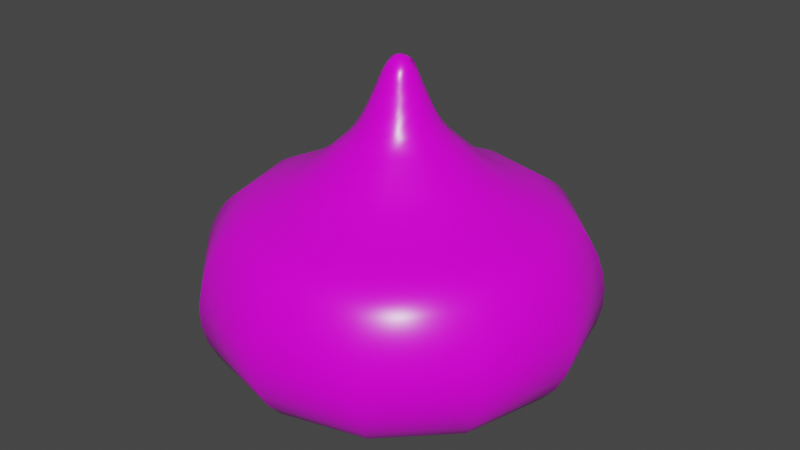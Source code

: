 # Source: SlimeRed.blend  (saved by Blender 2.80.75; exported with 4.5.12 LTS)
import bpy
from mathutils import Matrix  # noqa: F401  (used for matrix-valued properties, if any)

bpy.ops.wm.read_factory_settings(use_empty=True)
scene = bpy.context.scene
scene.name = 'Scene'

# ---- collections
col_collection = bpy.data.collections.new('Collection'); scene.collection.children.link(col_collection)

# ---- images (referenced by path relative to the original .blend; pixels are not part of the script)
import os
ASSET_DIR = os.environ.get("B2B_ASSET_DIR", "")  # directory of the original .blend (textures are referenced by path, not embedded)
HERE = os.path.dirname(os.path.abspath(__file__))  # packed textures are extracted next to this script under _unpacked/

def load_image(name, relpath, width, height, colorspace="sRGB"):
    """Load a texture the original file referenced (path relative to the .blend, or extracted next to this script)."""
    p = next((c for c in (os.path.join(HERE, relpath), os.path.join(ASSET_DIR, relpath)) if relpath and os.path.exists(c)), "")
    if p:
        img = bpy.data.images.load(p, check_existing=True)
        img.name = name
    else:  # same state as the original file: an image datablock whose file is absent (Cycles renders it pink)
        img = bpy.data.images.new(name, width, height)
        img.source = "FILE"
        img.filepath = "//" + (relpath or name)
    img.colorspace_settings.name = colorspace
    return img
img_redslimetexture_png = load_image('RedSlimeTexture.png', 'Textures/RedSlimeTexture.png', 1024, 1024, 'sRGB')

# ---- materials (node trees are filled in below, after node groups)
mat_blue = bpy.data.materials.new('Blue')
mat_blue.use_transparent_shadow = False

# ---- material node trees
mat_blue.use_nodes = True; mat_blue.node_tree.nodes.clear()
_N = mat_blue.node_tree.nodes; _L = mat_blue.node_tree.links
n0 = _N.new('ShaderNodeOutputMaterial'); n0.name = 'Material Output'; n0.location = (300, 300)
n1 = _N.new('ShaderNodeBsdfPrincipled'); n1.name = 'Principled BSDF'; n1.location = (10, 300)
n1.distribution = 'GGX'
n1.subsurface_method = 'BURLEY'
n1.inputs[2].default_value = 0.3
n1.inputs[3].default_value = 1.45
n1.inputs[27].default_value = (0.0, 0.0, 0.0, 1.0)
n1.inputs[28].default_value = 1.0
n2 = _N.new('ShaderNodeTexImage'); n2.name = 'Image Texture'; n2.location = (-280, 280)
n2.image = img_redslimetexture_png
_L.new(n1.outputs[0], n0.inputs[0])
_L.new(n2.outputs[0], n1.inputs[0])
n0.is_active_output = True

# ---- world
world_world = bpy.data.worlds.new('World'); scene.world = world_world
world_world.use_nodes = True; world_world.node_tree.nodes.clear()
_N = world_world.node_tree.nodes; _L = world_world.node_tree.links
n0 = _N.new('ShaderNodeOutputWorld'); n0.name = 'World Output'; n0.location = (300, 300)
n1 = _N.new('ShaderNodeBackground'); n1.name = 'Background'; n1.location = (10, 300)
n1.inputs[0].default_value = (0.05088, 0.05088, 0.05088, 1.0)
_L.new(n1.outputs[0], n0.inputs[0])
n0.is_active_output = True
world_world.color = (0.05088, 0.05088, 0.05088)
world_world.use_sun_shadow = False
world_world.sun_shadow_jitter_overblur = 0.0

# ---- meshes
me_beziercurve = bpy.data.meshes.new('BezierCurve')
me_beziercurve.from_pydata([(-7.993e-19, -0.01218, 0.4269), (-3.589e-18, -0.02141, 0.4093), (-5.746e-18, -0.026, 0.3982), (-8.157e-18, -0.03117, 0.386), (-1.045e-17, -0.03635, 0.3743), (-1.289e-17, -0.04289, 0.3606), (-1.435e-17, -0.04964, 0.3489), (-1.48e-17, -0.05825, 0.3371), (-1.42e-17, -0.06632, 0.329), (-1.38e-17, -0.07872, 0.3179), (-1.426e-17, -0.09522, 0.303), (-1.418e-17, -0.1108, 0.2911), (-1.363e-17, -0.1256, 0.2816), (-1.269e-17, -0.1396, 0.274), (-1.144e-17, -0.1528, 0.2677), (-9.938e-18, -0.1652, 0.2622), (-8.268e-18, -0.1769, 0.257), (-6.502e-18, -0.1879, 0.2516), (-4.714e-18, -0.1982, 0.2454), (-2.979e-18, -0.2079, 0.238), (-1.371e-18, -0.2169, 0.2288), (3.737e-20, -0.2253, 0.2173), (1.584e-18, -0.2358, 0.1976), (2.592e-18, -0.2433, 0.1758), (3.139e-18, -0.2472, 0.1527), (3.301e-18, -0.2467, 0.129), (3.156e-18, -0.2412, 0.1054), (2.781e-18, -0.2299, 0.08261), (2.252e-18, -0.212, 0.06136), (1.646e-18, -0.187, 0.04237), (1.042e-18, -0.154, 0.02634), (5.142e-19, -0.1123, 0.01401), (1.414e-19, -0.06119, 0.006082), (-0.001274, -0.002206, 0.431), (-0.008422, -0.01459, 0.4208), (-0.0107, -0.01854, 0.4093), (-0.013, -0.02252, 0.3982), (-0.01559, -0.027, 0.386), (-0.01818, -0.03148, 0.3743), (-0.02049, -0.03548, 0.3644), (-0.0232, -0.04018, 0.3543), (-0.02633, -0.0456, 0.3443), (-0.03046, -0.05276, 0.3342), (-0.03457, -0.05987, 0.3266), (-0.03936, -0.06817, 0.3179), (-0.04761, -0.08246, 0.303), (-0.05542, -0.096, 0.2911), (-0.06282, -0.1088, 0.2816), (-0.06981, -0.1209, 0.274), (-0.0764, -0.1323, 0.2677), (-0.08262, -0.1431, 0.2622), (-0.08847, -0.1532, 0.257), (-0.09396, -0.1627, 0.2516), (-0.09911, -0.1717, 0.2454), (-0.1039, -0.18, 0.238), (-0.1084, -0.1878, 0.2288), (-0.1127, -0.1951, 0.2173), (-0.1179, -0.2042, 0.1976), (-0.1216, -0.2107, 0.1758), (-0.1236, -0.2141, 0.1527), (-0.1234, -0.2137, 0.129), (-0.1206, -0.2089, 0.1054), (-0.1149, -0.1991, 0.08261), (-0.106, -0.1836, 0.06136), (-0.09349, -0.1619, 0.04237), (-0.07698, -0.1333, 0.02634), (-0.05614, -0.09723, 0.01401), (-0.0306, -0.05299, 0.006082), (-0.01854, -0.0107, 0.4093), (-0.02252, -0.013, 0.3982), (-0.027, -0.01559, 0.386), (-0.03148, -0.01818, 0.3743), (-0.03548, -0.02049, 0.3644), (-0.04018, -0.0232, 0.3543), (-0.0456, -0.02633, 0.3443), (-0.05276, -0.03046, 0.3342), (-0.05987, -0.03457, 0.3266), (-0.06817, -0.03936, 0.3179), (-0.08246, -0.04761, 0.303), (-0.096, -0.05542, 0.2911), (-0.1088, -0.06282, 0.2816), (-0.1209, -0.06981, 0.274), (-0.1323, -0.0764, 0.2677), (-0.1431, -0.08262, 0.2622), (-0.1532, -0.08847, 0.257), (-0.1627, -0.09396, 0.2516), (-0.1717, -0.09911, 0.2454), (-0.18, -0.1039, 0.238), (-0.1878, -0.1084, 0.2288), (-0.1951, -0.1127, 0.2173), (-0.2042, -0.1179, 0.1976), (-0.2107, -0.1216, 0.1758), (-0.2141, -0.1236, 0.1527), (-0.2137, -0.1234, 0.129), (-0.2089, -0.1206, 0.1054), (-0.1991, -0.1149, 0.08261), (-0.1836, -0.106, 0.06136), (-0.1619, -0.09349, 0.04237), (-0.1333, -0.07698, 0.02634), (-0.09723, -0.05614, 0.01401), (-0.05299, -0.0306, 0.006082), (-0.01218, 0.0, 0.4269), (-0.01796, 0.0, 0.4179), (-0.026, 0.0, 0.3982), (-0.0338, 9.313e-10, 0.38), (-0.04097, 1.863e-09, 0.3644), (-0.0464, 0.0, 0.3543), (-0.05825, 0.0, 0.3371), (-0.06632, 1.863e-09, 0.329), (-0.07528, 0.0, 0.3211), (-0.09522, 7.451e-09, 0.303), (-0.1108, 3.725e-09, 0.2911), (-0.1256, 7.451e-09, 0.2816), (-0.1396, 7.451e-09, 0.274), (-0.1528, 7.451e-09, 0.2677), (-0.1652, 7.451e-09, 0.2622), (-0.1769, 0.0, 0.257), (-0.1879, 7.451e-09, 0.2516), (-0.1982, 7.451e-09, 0.2454), (-0.2079, 0.0, 0.238), (-0.2169, -7.451e-09, 0.2288), (-0.2253, 0.0, 0.2173), (-0.2358, 7.451e-09, 0.1976), (-0.2433, 7.451e-09, 0.1758), (-0.2472, 7.451e-09, 0.1527), (-0.2467, 0.0, 0.129), (-0.2412, 0.0, 0.1054), (-0.2299, 0.0, 0.08261), (-0.212, 0.0, 0.06136), (-0.187, 7.451e-09, 0.04237), (-0.154, 7.451e-09, 0.02634), (-0.1123, 0.0, 0.01401), (-0.06119, 1.863e-09, 0.006082), (-0.01689, 0.009752, 0.414), (-0.02252, 0.013, 0.3982), (-0.027, 0.01559, 0.386), (-0.03357, 0.01938, 0.369), (-0.04018, 0.0232, 0.3543), (-0.0456, 0.02633, 0.3443), (-0.05743, 0.03316, 0.329), (-0.06817, 0.03936, 0.3179), (-0.08246, 0.04761, 0.303), (-0.096, 0.05542, 0.2911), (-0.1088, 0.06282, 0.2816), (-0.1209, 0.06981, 0.274), (-0.1323, 0.0764, 0.2677), (-0.1431, 0.08262, 0.2622), (-0.1532, 0.08847, 0.257), (-0.1627, 0.09396, 0.2516), (-0.1717, 0.09911, 0.2454), (-0.18, 0.1039, 0.238), (-0.1878, 0.1084, 0.2288), (-0.1951, 0.1127, 0.2173), (-0.2042, 0.1179, 0.1976), (-0.2107, 0.1216, 0.1758), (-0.2141, 0.1236, 0.1527), (-0.2137, 0.1234, 0.129), (-0.2089, 0.1206, 0.1054), (-0.1991, 0.1149, 0.08261), (-0.1836, 0.106, 0.06136), (-0.1619, 0.09349, 0.04237), (-0.1333, 0.07698, 0.02634), (-0.09723, 0.05614, 0.01401), (-0.05299, 0.0306, 0.006082), (-0.004488, 0.007773, 0.4289), (-0.0107, 0.01854, 0.4093), (-0.013, 0.02252, 0.3982), (-0.01559, 0.027, 0.386), (-0.01818, 0.03148, 0.3743), (-0.02049, 0.03548, 0.3644), (-0.0232, 0.04018, 0.3543), (-0.02633, 0.0456, 0.3443), (-0.03316, 0.05743, 0.329), (-0.03764, 0.0652, 0.3211), (-0.04761, 0.08246, 0.303), (-0.05542, 0.096, 0.2911), (-0.06282, 0.1088, 0.2816), (-0.06981, 0.1209, 0.274), (-0.0764, 0.1323, 0.2677), (-0.08262, 0.1431, 0.2622), (-0.08847, 0.1532, 0.257), (-0.09396, 0.1627, 0.2516), (-0.09911, 0.1717, 0.2454), (-0.1039, 0.18, 0.238), (-0.1084, 0.1878, 0.2288), (-0.1127, 0.1951, 0.2173), (-0.1179, 0.2042, 0.1976), (-0.1216, 0.2107, 0.1758), (-0.1236, 0.2141, 0.1527), (-0.1234, 0.2137, 0.129), (-0.1206, 0.2089, 0.1054), (-0.1149, 0.1991, 0.08261), (-0.106, 0.1836, 0.06136), (-0.09349, 0.1619, 0.04237), (-0.07698, 0.1333, 0.02634), (-0.05614, 0.09723, 0.01401), (-0.0306, 0.05299, 0.006082), (0.0, 0.01796, 0.4179), (0.0, 0.026, 0.3982), (0.0, 0.03117, 0.386), (3.725e-09, 0.03635, 0.3743), (0.0, 0.04289, 0.3606), (3.725e-09, 0.04964, 0.3489), (0.0, 0.05825, 0.3371), (0.0, 0.06632, 0.329), (0.0, 0.07528, 0.3211), (3.725e-09, 0.09522, 0.303), (1.118e-08, 0.1108, 0.2911), (1.49e-08, 0.1256, 0.2816), (1.49e-08, 0.1396, 0.274), (7.451e-09, 0.1528, 0.2677), (1.49e-08, 0.1652, 0.2622), (0.0, 0.1769, 0.257), (2.235e-08, 0.1879, 0.2516), (1.49e-08, 0.1982, 0.2454), (0.0, 0.2079, 0.238), (-7.451e-09, 0.2169, 0.2288), (0.0, 0.2253, 0.2173), (1.49e-08, 0.2358, 0.1976), (1.49e-08, 0.2433, 0.1758), (1.49e-08, 0.2472, 0.1527), (0.0, 0.2467, 0.129), (0.0, 0.2412, 0.1054), (0.0, 0.2299, 0.08261), (0.0, 0.212, 0.06136), (2.235e-08, 0.187, 0.04237), (7.451e-09, 0.154, 0.02634), (0.0, 0.1123, 0.01401), (5.588e-09, 0.06119, 0.006082), (0.008, 0.01386, 0.4226), (0.0118, 0.02044, 0.404), (0.01559, 0.027, 0.386), (0.01818, 0.03148, 0.3743), (0.02145, 0.03714, 0.3606), (0.02482, 0.04299, 0.3489), (0.02912, 0.05044, 0.3371), (0.03457, 0.05987, 0.3266), (0.03936, 0.06817, 0.3179), (0.04761, 0.08246, 0.303), (0.05542, 0.09599, 0.2911), (0.06282, 0.1088, 0.2816), (0.06981, 0.1209, 0.274), (0.0764, 0.1323, 0.2677), (0.08262, 0.1431, 0.2622), (0.08847, 0.1532, 0.257), (0.09396, 0.1627, 0.2516), (0.09911, 0.1717, 0.2454), (0.1039, 0.18, 0.238), (0.1084, 0.1878, 0.2288), (0.1127, 0.1951, 0.2173), (0.1179, 0.2042, 0.1976), (0.1216, 0.2107, 0.1758), (0.1236, 0.2141, 0.1527), (0.1234, 0.2137, 0.129), (0.1206, 0.2089, 0.1054), (0.1149, 0.1991, 0.08261), (0.106, 0.1836, 0.06136), (0.09349, 0.1619, 0.04237), (0.07698, 0.1333, 0.02634), (0.05614, 0.09723, 0.01401), (0.0306, 0.05299, 0.006082), (0.0, 0.0, 0.00328), (0.007773, 0.004488, 0.4289), (0.01689, 0.009752, 0.414), (0.02044, 0.0118, 0.404), (0.02473, 0.01428, 0.3921), (0.02927, 0.0169, 0.38), (0.03714, 0.02145, 0.3606), (0.04299, 0.02482, 0.3489), (0.05276, 0.03046, 0.3342), (0.05987, 0.03457, 0.3266), (0.06817, 0.03936, 0.3179), (0.08246, 0.04761, 0.303), (0.096, 0.05542, 0.2911), (0.1088, 0.06282, 0.2816), (0.1209, 0.06981, 0.274), (0.1323, 0.0764, 0.2677), (0.1431, 0.08262, 0.2622), (0.1532, 0.08847, 0.257), (0.1627, 0.09396, 0.2516), (0.1717, 0.09911, 0.2454), (0.18, 0.1039, 0.238), (0.1878, 0.1084, 0.2288), (0.1951, 0.1127, 0.2173), (0.2042, 0.1179, 0.1976), (0.2107, 0.1216, 0.1758), (0.2141, 0.1236, 0.1527), (0.2137, 0.1234, 0.129), (0.2089, 0.1206, 0.1054), (0.1991, 0.1149, 0.08261), (0.1836, 0.106, 0.06136), (0.1619, 0.09349, 0.04237), (0.1333, 0.07698, 0.02634), (0.09723, 0.05614, 0.01401), (0.05299, 0.0306, 0.006082), (0.0195, 0.0, 0.414), (0.0236, -3.725e-09, 0.404), (0.03117, 0.0, 0.386), (0.03635, -5.588e-09, 0.3743), (0.04097, -5.588e-09, 0.3644), (0.0464, 0.0, 0.3543), (0.05265, -3.725e-09, 0.3443), (0.0636, -1.304e-08, 0.3315), (0.07211, 0.0, 0.324), (0.09522, 0.0, 0.303), (0.1108, -1.863e-08, 0.2911), (0.1256, -1.49e-08, 0.2816), (0.1396, -2.608e-08, 0.274), (0.1528, 0.0, 0.2677), (0.1652, -2.235e-08, 0.2622), (0.1769, 0.0, 0.257), (0.1879, -3.725e-08, 0.2516), (0.1982, -2.98e-08, 0.2454), (0.2079, 0.0, 0.238), (0.2169, 0.0, 0.2288), (0.2253, 0.0, 0.2173), (0.2358, -3.725e-08, 0.1976), (0.2433, -3.725e-08, 0.1758), (0.2472, -3.725e-08, 0.1527), (0.2467, 0.0, 0.129), (0.2412, 0.0, 0.1054), (0.2299, 0.0, 0.08261), (0.212, 0.0, 0.06136), (0.187, -3.725e-08, 0.04237), (0.154, -7.451e-09, 0.02634), (0.1123, 0.0, 0.01401), (0.06119, -7.451e-09, 0.006082), (0.0118, -0.006812, 0.4256), (0.01689, -0.009752, 0.414), (0.02044, -0.0118, 0.404), (0.027, -0.01559, 0.386), (0.03357, -0.01938, 0.369), (0.04299, -0.02482, 0.3489), (0.04807, -0.02775, 0.3405), (0.05508, -0.0318, 0.3315), (0.06245, -0.03605, 0.324), (0.08246, -0.04761, 0.303), (0.09599, -0.05542, 0.2911), (0.1088, -0.06282, 0.2816), (0.1209, -0.06981, 0.274), (0.1323, -0.0764, 0.2677), (0.1431, -0.08262, 0.2622), (0.1532, -0.08847, 0.257), (0.1627, -0.09396, 0.2516), (0.1717, -0.09911, 0.2454), (0.18, -0.1039, 0.238), (0.1878, -0.1084, 0.2288), (0.1951, -0.1127, 0.2173), (0.2042, -0.1179, 0.1976), (0.2107, -0.1216, 0.1758), (0.2141, -0.1236, 0.1527), (0.2137, -0.1234, 0.129), (0.2089, -0.1206, 0.1054), (0.1991, -0.1149, 0.08261), (0.1836, -0.106, 0.06136), (0.1619, -0.09349, 0.04237), (0.1333, -0.07698, 0.02634), (0.09723, -0.05614, 0.01401), (0.05299, -0.0306, 0.006082), (0.009752, -0.01689, 0.414), (0.0118, -0.02044, 0.404), (0.01428, -0.02473, 0.3921), (0.0169, -0.02927, 0.38), (0.01938, -0.03357, 0.369), (0.02482, -0.04299, 0.3489), (0.02912, -0.05044, 0.3371), (0.03316, -0.05743, 0.329), (0.03936, -0.06817, 0.3179), (0.04761, -0.08246, 0.303), (0.05542, -0.096, 0.2911), (0.06282, -0.1088, 0.2816), (0.06981, -0.1209, 0.274), (0.0764, -0.1323, 0.2677), (0.08262, -0.1431, 0.2622), (0.08847, -0.1532, 0.257), (0.09396, -0.1627, 0.2516), (0.09911, -0.1717, 0.2454), (0.1039, -0.18, 0.238), (0.1084, -0.1878, 0.2288), (0.1127, -0.1951, 0.2173), (0.1179, -0.2042, 0.1976), (0.1216, -0.2107, 0.1758), (0.1236, -0.2141, 0.1527), (0.1234, -0.2137, 0.129), (0.1206, -0.2089, 0.1054), (0.1149, -0.1991, 0.08261), (0.106, -0.1836, 0.06136), (0.09349, -0.1619, 0.04237), (0.07698, -0.1333, 0.02634), (0.05614, -0.09723, 0.01401), (0.0306, -0.05299, 0.006082)], [], [(23, 58, 59, 24), (5, 40, 6), (24, 59, 60, 25), (6, 40, 41), (25, 60, 61, 26), (6, 41, 7), (26, 61, 62, 27), (7, 41, 42), (27, 62, 63, 28), (28, 63, 64, 29), (7, 42, 8), (29, 64, 65, 30), (8, 42, 43), (30, 65, 66, 31), (31, 66, 67, 32), (32, 67, 261), (8, 43, 44), (8, 44, 9), (9, 44, 45, 10), (10, 45, 46, 11), (11, 46, 47, 12), (12, 47, 48, 13), (34, 35, 1), (13, 48, 49, 14), (14, 49, 50, 15), (1, 35, 36, 2), (15, 50, 51, 16), (16, 51, 52, 17), (2, 36, 37, 3), (17, 52, 53, 18), (18, 53, 54, 19), (3, 37, 38, 4), (19, 54, 55, 20), (20, 55, 56, 21), (4, 38, 39, 5), (21, 56, 57, 22), (22, 57, 58, 23), (5, 39, 40), (50, 83, 84, 51), (51, 84, 85, 52), (36, 69, 70, 37), (52, 85, 86, 53), (53, 86, 87, 54), (37, 70, 71, 38), (54, 87, 88, 55), (55, 88, 89, 56), (38, 71, 72, 39), (56, 89, 90, 57), (57, 90, 91, 58), (39, 72, 73, 40), (58, 91, 92, 59), (59, 92, 93, 60), (40, 73, 74, 41), (60, 93, 94, 61), (61, 94, 95, 62), (41, 74, 75, 42), (62, 95, 96, 63), (33, 101, 0), (63, 96, 97, 64), (64, 97, 98, 65), (42, 75, 76, 43), (65, 98, 99, 66), (66, 99, 100, 67), (0, 101, 34), (67, 100, 261), (43, 76, 77, 44), (44, 77, 78, 45), (45, 78, 79, 46), (46, 79, 80, 47), (34, 102, 68, 35), (47, 80, 81, 48), (48, 81, 82, 49), (49, 82, 83, 50), (35, 68, 69, 36), (93, 125, 126, 94), (74, 106, 107), (94, 126, 127, 95), (74, 107, 75), (95, 127, 128, 96), (96, 128, 129, 97), (97, 129, 130, 98), (75, 107, 76), (98, 130, 131, 99), (76, 107, 108), (99, 131, 132, 100), (76, 108, 109), (100, 132, 261), (76, 109, 77), (101, 102, 34), (77, 109, 110, 78), (78, 110, 111, 79), (79, 111, 112, 80), (80, 112, 113, 81), (81, 113, 114, 82), (82, 114, 115, 83), (68, 102, 103, 69), (83, 115, 116, 84), (84, 116, 117, 85), (69, 103, 70), (85, 117, 118, 86), (70, 103, 104), (86, 118, 119, 87), (70, 104, 71), (87, 119, 120, 88), (88, 120, 121, 89), (71, 104, 105, 72), (89, 121, 122, 90), (90, 122, 123, 91), (72, 105, 106, 73), (91, 123, 124, 92), (92, 124, 125, 93), (73, 106, 74), (109, 140, 141, 110), (110, 141, 142, 111), (111, 142, 143, 112), (112, 143, 144, 113), (113, 144, 145, 114), (114, 145, 146, 115), (102, 133, 134, 103), (115, 146, 147, 116), (116, 147, 148, 117), (103, 134, 135), (117, 148, 149, 118), (103, 135, 104), (118, 149, 150, 119), (119, 150, 151, 120), (104, 135, 136), (120, 151, 152, 121), (104, 136, 105), (121, 152, 153, 122), (122, 153, 154, 123), (105, 136, 106), (123, 154, 155, 124), (106, 136, 137), (124, 155, 156, 125), (106, 137, 138), (125, 156, 157, 126), (106, 138, 107), (126, 157, 158, 127), (127, 158, 159, 128), (128, 159, 160, 129), (107, 138, 139), (129, 160, 161, 130), (130, 161, 162, 131), (107, 139, 108), (131, 162, 163, 132), (108, 139, 109), (132, 163, 261), (109, 139, 140), (150, 183, 184, 151), (135, 168, 136), (151, 184, 185, 152), (152, 185, 186, 153), (136, 168, 169), (153, 186, 187, 154), (136, 169, 170), (154, 187, 188, 155), (136, 170, 137), (155, 188, 189, 156), (137, 170, 171, 138), (156, 189, 190, 157), (157, 190, 191, 158), (158, 191, 192, 159), (159, 192, 193, 160), (138, 171, 172, 139), (160, 193, 194, 161), (161, 194, 195, 162), (101, 33, 164), (162, 195, 196, 163), (139, 172, 173), (163, 196, 261), (139, 173, 140), (140, 173, 174, 141), (141, 174, 175, 142), (101, 164, 197, 102), (142, 175, 176, 143), (102, 197, 165), (143, 176, 177, 144), (102, 165, 133), (144, 177, 178, 145), (145, 178, 179, 146), (133, 165, 134), (146, 179, 180, 147), (134, 165, 166), (147, 180, 181, 148), (134, 166, 167, 135), (148, 181, 182, 149), (149, 182, 183, 150), (135, 167, 168), (193, 225, 226, 194), (194, 226, 227, 195), (195, 227, 228, 196), (172, 204, 173), (196, 228, 261), (173, 204, 205), (173, 205, 206, 174), (174, 206, 207, 175), (175, 207, 208, 176), (176, 208, 209, 177), (177, 209, 210, 178), (178, 210, 211, 179), (165, 197, 198), (179, 211, 212, 180), (165, 198, 166), (180, 212, 213, 181), (166, 198, 199, 167), (181, 213, 214, 182), (182, 214, 215, 183), (167, 199, 168), (183, 215, 216, 184), (168, 199, 200), (184, 216, 217, 185), (168, 200, 201), (185, 217, 218, 186), (168, 201, 169), (186, 218, 219, 187), (169, 201, 170), (187, 219, 220, 188), (188, 220, 221, 189), (170, 201, 202, 171), (189, 221, 222, 190), (171, 202, 203), (190, 222, 223, 191), (191, 223, 224, 192), (192, 224, 225, 193), (171, 203, 204, 172), (209, 241, 242, 210), (197, 229, 230), (210, 242, 243, 211), (197, 230, 198), (211, 243, 244, 212), (212, 244, 245, 213), (198, 230, 231, 199), (213, 245, 246, 214), (214, 246, 247, 215), (215, 247, 248, 216), (199, 231, 232, 200), (216, 248, 249, 217), (200, 232, 233, 201), (217, 249, 250, 218), (218, 250, 251, 219), (219, 251, 252, 220), (220, 252, 253, 221), (201, 233, 234, 202), (221, 253, 254, 222), (202, 234, 235, 203), (222, 254, 255, 223), (223, 255, 256, 224), (224, 256, 257, 225), (203, 235, 204), (225, 257, 258, 226), (204, 235, 236), (226, 258, 259, 227), (227, 259, 260, 228), (228, 260, 261), (204, 236, 205), (205, 236, 237), (205, 237, 238, 206), (164, 262, 229, 197), (206, 238, 239, 207), (207, 239, 240, 208), (208, 240, 241, 209), (251, 285, 286, 252), (252, 286, 287, 253), (233, 267, 268, 234), (253, 287, 288, 254), (234, 268, 235), (254, 288, 289, 255), (235, 268, 269), (255, 289, 290, 256), (256, 290, 291, 257), (257, 291, 292, 258), (235, 269, 270, 236), (258, 292, 293, 259), (33, 262, 164), (259, 293, 294, 260), (260, 294, 261), (236, 270, 271, 237), (237, 271, 272, 238), (238, 272, 273, 239), (239, 273, 274, 240), (197, 229, 263), (240, 274, 275, 241), (241, 275, 276, 242), (229, 263, 230), (242, 276, 277, 243), (230, 263, 264), (243, 277, 278, 244), (244, 278, 279, 245), (230, 264, 265, 231), (245, 279, 280, 246), (246, 280, 281, 247), (231, 265, 266), (247, 281, 282, 248), (231, 266, 232), (248, 282, 283, 249), (232, 266, 267, 233), (249, 283, 284, 250), (250, 284, 285, 251), (270, 303, 271), (271, 303, 304, 272), (272, 304, 305, 273), (262, 327, 229), (273, 305, 306, 274), (229, 327, 295, 263), (274, 306, 307, 275), (275, 307, 308, 276), (263, 295, 296), (276, 308, 309, 277), (263, 296, 264), (277, 309, 310, 278), (278, 310, 311, 279), (264, 296, 297, 265), (279, 311, 312, 280), (280, 312, 313, 281), (265, 297, 298, 266), (281, 313, 314, 282), (282, 314, 315, 283), (266, 298, 299, 267), (283, 315, 316, 284), (284, 316, 317, 285), (267, 299, 300), (285, 317, 318, 286), (286, 318, 319, 287), (267, 300, 301, 268), (287, 319, 320, 288), (288, 320, 321, 289), (268, 301, 269), (289, 321, 322, 290), (290, 322, 323, 291), (269, 301, 302), (291, 323, 324, 292), (269, 302, 270), (292, 324, 325, 293), (270, 302, 303), (33, 327, 262), (293, 325, 326, 294), (294, 326, 261), (311, 343, 344, 312), (312, 344, 345, 313), (297, 330, 298), (313, 345, 346, 314), (298, 330, 331), (314, 346, 347, 315), (298, 331, 299), (315, 347, 348, 316), (316, 348, 349, 317), (299, 331, 300), (317, 349, 350, 318), (300, 331, 332), (318, 350, 351, 319), (300, 332, 301), (319, 351, 352, 320), (301, 332, 333), (320, 352, 353, 321), (321, 353, 354, 322), (301, 333, 334), (322, 354, 355, 323), (301, 334, 302), (323, 355, 356, 324), (324, 356, 357, 325), (302, 334, 335, 303), (325, 357, 358, 326), (326, 358, 261), (303, 335, 336, 304), (304, 336, 337, 305), (305, 337, 338, 306), (327, 328, 295), (306, 338, 339, 307), (307, 339, 340, 308), (295, 328, 329, 296), (308, 340, 341, 309), (309, 341, 342, 310), (310, 342, 343, 311), (296, 329, 330, 297), (353, 385, 386, 354), (333, 365, 334), (354, 386, 387, 355), (334, 365, 366), (355, 387, 388, 356), (356, 388, 389, 357), (334, 366, 335), (357, 389, 390, 358), (33, 0, 327), (358, 390, 261), (335, 366, 367), (335, 367, 368, 336), (327, 0, 328), (336, 368, 369, 337), (328, 0, 359), (337, 369, 370, 338), (338, 370, 371, 339), (339, 371, 372, 340), (328, 359, 360, 329), (340, 372, 373, 341), (341, 373, 374, 342), (329, 360, 361), (342, 374, 375, 343), (329, 361, 330), (343, 375, 376, 344), (344, 376, 377, 345), (330, 361, 362), (345, 377, 378, 346), (330, 362, 363, 331), (346, 378, 379, 347), (347, 379, 380, 348), (348, 380, 381, 349), (349, 381, 382, 350), (331, 363, 364, 332), (350, 382, 383, 351), (351, 383, 384, 352), (332, 364, 365, 333), (352, 384, 385, 353), (0, 34, 359), (369, 11, 12, 370), (370, 12, 13, 371), (359, 34, 1), (371, 13, 14, 372), (359, 1, 360), (372, 14, 15, 373), (360, 1, 2), (373, 15, 16, 374), (360, 2, 361), (374, 16, 17, 375), (361, 2, 3), (375, 17, 18, 376), (376, 18, 19, 377), (361, 3, 4, 362), (377, 19, 20, 378), (362, 4, 363), (378, 20, 21, 379), (363, 4, 5), (379, 21, 22, 380), (380, 22, 23, 381), (381, 23, 24, 382), (363, 5, 6, 364), (382, 24, 25, 383), (383, 25, 26, 384), (364, 6, 7, 365), (384, 26, 27, 385), (385, 27, 28, 386), (386, 28, 29, 387), (365, 7, 8, 366), (387, 29, 30, 388), (388, 30, 31, 389), (389, 31, 32, 390), (390, 32, 261), (366, 8, 367), (367, 8, 9), (367, 9, 10, 368), (368, 10, 11, 369)])
me_beziercurve.polygons.foreach_set('use_smooth', [True] * 451)
_uv = me_beziercurve.uv_layers.new(name='UVMap')
_uv.uv.foreach_set('vector', [0.0, 0.8199, 0.03197, 0.9434, 0.0529, 0.9465, 0.02043, 0.821, 0.7151, 0.6459, 0.7132, 0.6208, 0.7025, 0.6475, 0.02043, 0.821, 0.0529, 0.9465, 0.076, 0.9461, 0.04358, 0.8209, 0.7025, 0.6475, 0.7132, 0.6208, 0.7026, 0.6187, 0.04358, 0.8209, 0.076, 0.9461, 0.1008, 0.9417, 0.06913, 0.8192, 0.7025, 0.6475, 0.7026, 0.6187, 0.6881, 0.649, 0.06913, 0.8192, 0.1008, 0.9417, 0.1269, 0.9326, 0.09672, 0.8159, 0.6881, 0.649, 0.7026, 0.6187, 0.6902, 0.6153, 0.09672, 0.8159, 0.1269, 0.9326, 0.1539, 0.9183, 0.126, 0.8107, 0.126, 0.8107, 0.1539, 0.9183, 0.1813, 0.8983, 0.1567, 0.8034, 0.6881, 0.649, 0.6902, 0.6153, 0.6761, 0.65, 0.1567, 0.8034, 0.1813, 0.8983, 0.2086, 0.8718, 0.1884, 0.7937, 0.6761, 0.65, 0.6902, 0.6153, 0.6792, 0.6117, 0.01317, 0.3295, 0.06353, 0.4006, 0.08184, 0.3639, 0.04511, 0.3121, 0.04511, 0.3121, 0.08184, 0.3639, 0.1076, 0.3185, 0.08754, 0.2902, 0.08754, 0.2902, 0.1076, 0.3185, 0.1414, 0.2635, 0.6761, 0.65, 0.6792, 0.6117, 0.6664, 0.6074, 0.6761, 0.65, 0.6664, 0.6074, 0.6584, 0.6514, 0.6584, 0.6514, 0.6664, 0.6074, 0.6445, 0.6, 0.6348, 0.6533, 0.6348, 0.6533, 0.6445, 0.6, 0.6249, 0.5927, 0.6136, 0.6547, 0.6136, 0.6547, 0.6249, 0.5927, 0.6073, 0.5855, 0.5945, 0.6558, 0.5945, 0.6558, 0.6073, 0.5855, 0.5913, 0.5786, 0.5771, 0.6566, 0.7734, 0.6283, 0.7634, 0.6274, 0.7613, 0.6393, 0.5771, 0.6566, 0.5913, 0.5786, 0.5768, 0.5719, 0.5611, 0.6573, 0.5611, 0.6573, 0.5768, 0.5719, 0.5633, 0.5655, 0.5464, 0.6579, 0.7613, 0.6393, 0.7634, 0.6274, 0.7537, 0.6263, 0.751, 0.6408, 0.5464, 0.6579, 0.5633, 0.5655, 0.5506, 0.5595, 0.5325, 0.6584, 0.5325, 0.6584, 0.5506, 0.5595, 0.5383, 0.5539, 0.5191, 0.659, 0.751, 0.6408, 0.7537, 0.6263, 0.7429, 0.6251, 0.7397, 0.6425, 0.5191, 0.659, 0.5383, 0.5539, 0.5263, 0.5488, 0.506, 0.6597, 0.506, 0.6597, 0.5263, 0.5488, 0.5142, 0.5443, 0.4929, 0.6606, 0.7397, 0.6425, 0.7429, 0.6251, 0.7323, 0.6238, 0.7285, 0.6441, 0.4929, 0.6606, 0.5142, 0.5443, 0.5016, 0.5404, 0.4794, 0.6617, 0.4794, 0.6617, 0.5016, 0.5404, 0.4884, 0.5372, 0.4653, 0.6632, 0.7285, 0.6441, 0.7323, 0.6238, 0.7231, 0.6225, 0.7151, 0.6459, 0.4653, 0.6632, 0.4884, 0.5372, 0.4691, 0.5341, 0.445, 0.6659, 0.445, 0.6659, 0.4691, 0.5341, 0.4512, 0.5328, 0.4263, 0.6689, 0.7151, 0.6459, 0.7231, 0.6225, 0.7132, 0.6208, 0.5633, 0.5655, 0.618, 0.4987, 0.6091, 0.4879, 0.5506, 0.5595, 0.5506, 0.5595, 0.6091, 0.4879, 0.6005, 0.4779, 0.5383, 0.5539, 0.8842, 0.1995, 0.8722, 0.2042, 0.8773, 0.2179, 0.8917, 0.2122, 0.5383, 0.5539, 0.6005, 0.4779, 0.5919, 0.4687, 0.5263, 0.5488, 0.5263, 0.5488, 0.5919, 0.4687, 0.583, 0.4603, 0.5142, 0.5443, 0.8917, 0.2122, 0.8773, 0.2179, 0.8823, 0.2311, 0.899, 0.2245, 0.5142, 0.5443, 0.583, 0.4603, 0.5734, 0.4527, 0.5016, 0.5404, 0.9895, 0.8121, 0.9787, 0.702, 0.9648, 0.7045, 0.976, 0.8189, 0.899, 0.2245, 0.8823, 0.2311, 0.8865, 0.2422, 0.9054, 0.2348, 0.976, 0.8189, 0.9648, 0.7045, 0.9417, 0.7076, 0.9534, 0.8273, 0.9534, 0.8273, 0.9417, 0.7076, 0.9169, 0.7098, 0.929, 0.8333, 0.9054, 0.2348, 0.8865, 0.2422, 0.8911, 0.2536, 0.9124, 0.2452, 0.929, 0.8333, 0.9169, 0.7098, 0.8913, 0.711, 0.9037, 0.8365, 0.9037, 0.8365, 0.8913, 0.711, 0.8659, 0.711, 0.8782, 0.8362, 0.9124, 0.2452, 0.8911, 0.2536, 0.8959, 0.265, 0.9201, 0.2555, 0.8782, 0.8362, 0.8659, 0.711, 0.8415, 0.7094, 0.8535, 0.8318, 0.8535, 0.8318, 0.8415, 0.7094, 0.8191, 0.7061, 0.8305, 0.8228, 0.9201, 0.2555, 0.8959, 0.265, 0.9013, 0.2768, 0.9294, 0.2658, 0.1269, 0.9326, 0.1792, 1.0, 0.2021, 0.9805, 0.1539, 0.9183, 0.791, 0.6351, 0.7903, 0.6235, 0.7793, 0.637, 0.1539, 0.9183, 0.2021, 0.9805, 0.2238, 0.9531, 0.1813, 0.8983, 0.0519, 0.4292, 0.1419, 0.4704, 0.1376, 0.4345, 0.06353, 0.4006, 0.6902, 0.6153, 0.7104, 0.5907, 0.7021, 0.5837, 0.6792, 0.6117, 0.06353, 0.4006, 0.1376, 0.4345, 0.1359, 0.3887, 0.08184, 0.3639, 0.08184, 0.3639, 0.1359, 0.3887, 0.137, 0.332, 0.1076, 0.3185, 0.7793, 0.637, 0.7903, 0.6235, 0.7734, 0.6283, 0.1076, 0.3185, 0.137, 0.332, 0.1414, 0.2635, 0.6792, 0.6117, 0.7021, 0.5837, 0.6925, 0.5756, 0.6664, 0.6074, 0.6664, 0.6074, 0.6925, 0.5756, 0.6761, 0.5615, 0.6445, 0.6, 0.6445, 0.6, 0.6761, 0.5615, 0.6616, 0.5479, 0.6249, 0.5927, 0.6249, 0.5927, 0.6616, 0.5479, 0.6489, 0.5347, 0.6073, 0.5855, 0.8707, 0.1758, 0.8543, 0.1849, 0.8677, 0.1917, 0.8775, 0.1879, 0.6073, 0.5855, 0.6489, 0.5347, 0.6376, 0.5221, 0.5913, 0.5786, 0.5913, 0.5786, 0.6376, 0.5221, 0.6273, 0.5101, 0.5768, 0.5719, 0.5768, 0.5719, 0.6273, 0.5101, 0.618, 0.4987, 0.5633, 0.5655, 0.8775, 0.1879, 0.8677, 0.1917, 0.8722, 0.2042, 0.8842, 0.1995, 0.8659, 0.711, 0.8657, 0.5663, 0.8413, 0.568, 0.8415, 0.7094, 0.8959, 0.265, 0.8657, 0.2607, 0.8679, 0.2823, 0.8415, 0.7094, 0.8413, 0.568, 0.8188, 0.5714, 0.8191, 0.7061, 0.8959, 0.265, 0.8679, 0.2823, 0.9013, 0.2768, 0.8191, 0.7061, 0.8188, 0.5714, 0.7992, 0.5766, 0.7994, 0.7009, 0.1482, 0.4971, 0.2555, 0.4801, 0.2365, 0.4554, 0.1419, 0.4704, 0.1419, 0.4704, 0.2365, 0.4554, 0.2155, 0.4222, 0.1376, 0.4345, 0.9013, 0.2768, 0.8679, 0.2823, 0.9061, 0.2859, 0.1376, 0.4345, 0.2155, 0.4222, 0.1927, 0.3797, 0.1359, 0.3887, 0.9061, 0.2859, 0.8679, 0.2823, 0.8683, 0.2931, 0.1359, 0.3887, 0.1927, 0.3797, 0.168, 0.327, 0.137, 0.332, 0.9061, 0.2859, 0.8683, 0.2931, 0.8685, 0.3039, 0.137, 0.332, 0.168, 0.327, 0.1414, 0.2635, 0.9061, 0.2859, 0.8685, 0.3039, 0.9116, 0.2963, 0.8531, 0.1737, 0.8543, 0.1849, 0.8707, 0.1758, 0.9116, 0.2963, 0.8685, 0.3039, 0.8691, 0.3285, 0.921, 0.314, 0.921, 0.314, 0.8691, 0.3285, 0.8689, 0.3454, 0.9294, 0.3285, 0.6616, 0.5479, 0.7138, 0.5322, 0.7081, 0.517, 0.6489, 0.5347, 0.6489, 0.5347, 0.7081, 0.517, 0.7033, 0.5024, 0.6376, 0.5221, 0.6376, 0.5221, 0.7033, 0.5024, 0.6993, 0.4885, 0.6273, 0.5101, 0.6273, 0.5101, 0.6993, 0.4885, 0.6958, 0.4753, 0.618, 0.4987, 0.8677, 0.1917, 0.8543, 0.1849, 0.8581, 0.2082, 0.8722, 0.2042, 0.618, 0.4987, 0.6958, 0.4753, 0.6925, 0.4629, 0.6091, 0.4879, 0.6091, 0.4879, 0.6925, 0.4629, 0.6891, 0.4514, 0.6005, 0.4779, 0.8722, 0.2042, 0.8581, 0.2082, 0.8773, 0.2179, 0.6005, 0.4779, 0.6891, 0.4514, 0.6853, 0.4407, 0.5919, 0.4687, 0.8773, 0.2179, 0.8581, 0.2082, 0.8614, 0.2298, 1.0, 0.6965, 0.9998, 0.5803, 0.99, 0.5775, 0.9903, 0.6993, 0.8773, 0.2179, 0.8614, 0.2298, 0.8823, 0.2311, 0.9903, 0.6993, 0.99, 0.5775, 0.9785, 0.5749, 0.9787, 0.702, 0.9787, 0.702, 0.9785, 0.5749, 0.9645, 0.5724, 0.9648, 0.7045, 0.8823, 0.2311, 0.8614, 0.2298, 0.8641, 0.2484, 0.8865, 0.2422, 0.9648, 0.7045, 0.9645, 0.5724, 0.9414, 0.5694, 0.9417, 0.7076, 0.9417, 0.7076, 0.9414, 0.5694, 0.9166, 0.5672, 0.9169, 0.7098, 0.8865, 0.2422, 0.8641, 0.2484, 0.8657, 0.2607, 0.8911, 0.2536, 0.9169, 0.7098, 0.9166, 0.5672, 0.8911, 0.5661, 0.8913, 0.711, 0.8913, 0.711, 0.8911, 0.5661, 0.8657, 0.5663, 0.8659, 0.711, 0.8911, 0.2536, 0.8657, 0.2607, 0.8959, 0.265, 0.8076, 0.1539, 0.7759, 0.1584, 0.7699, 0.1827, 0.8084, 0.1835, 0.8084, 0.1835, 0.7699, 0.1827, 0.7656, 0.2043, 0.8104, 0.2053, 0.8104, 0.2053, 0.7656, 0.2043, 0.7626, 0.2237, 0.8134, 0.2248, 0.8134, 0.2248, 0.7626, 0.2237, 0.7607, 0.2411, 0.8171, 0.2424, 0.8171, 0.2424, 0.7607, 0.2411, 0.7594, 0.257, 0.8212, 0.2584, 0.8212, 0.2584, 0.7594, 0.257, 0.7586, 0.2717, 0.8253, 0.2731, 0.8543, 0.1849, 0.8456, 0.1911, 0.8454, 0.2103, 0.8581, 0.2082, 0.8253, 0.2731, 0.7586, 0.2717, 0.7577, 0.2855, 0.8292, 0.287, 0.8292, 0.287, 0.7577, 0.2855, 0.7566, 0.2988, 0.8325, 0.3005, 0.8581, 0.2082, 0.8454, 0.2103, 0.8452, 0.2252, 0.8325, 0.3005, 0.7566, 0.2988, 0.7548, 0.312, 0.8349, 0.3137, 0.8581, 0.2082, 0.8452, 0.2252, 0.8614, 0.2298, 0.8349, 0.3137, 0.7548, 0.312, 0.7521, 0.3254, 0.8361, 0.3272, 0.99, 0.5775, 1.0, 0.4719, 0.9889, 0.4647, 0.9785, 0.5749, 0.8614, 0.2298, 0.8452, 0.2252, 0.8445, 0.2461, 0.9785, 0.5749, 0.9889, 0.4647, 0.9753, 0.458, 0.9645, 0.5724, 0.8614, 0.2298, 0.8445, 0.2461, 0.8641, 0.2484, 0.9645, 0.5724, 0.9753, 0.458, 0.9527, 0.4497, 0.9414, 0.5694, 0.9414, 0.5694, 0.9527, 0.4497, 0.9283, 0.4437, 0.9166, 0.5672, 0.8641, 0.2484, 0.8445, 0.2461, 0.8657, 0.2607, 0.9166, 0.5672, 0.9283, 0.4437, 0.9029, 0.4407, 0.8911, 0.5661, 0.8657, 0.2607, 0.8445, 0.2461, 0.8432, 0.2646, 0.8911, 0.5661, 0.9029, 0.4407, 0.8775, 0.4411, 0.8657, 0.5663, 0.8657, 0.2607, 0.8432, 0.2646, 0.8415, 0.2774, 0.8657, 0.5663, 0.8775, 0.4411, 0.8528, 0.4456, 0.8413, 0.568, 0.8657, 0.2607, 0.8415, 0.2774, 0.8679, 0.2823, 0.8413, 0.568, 0.8528, 0.4456, 0.8298, 0.4547, 0.8188, 0.5714, 0.2726, 0.4971, 0.3636, 0.4145, 0.3394, 0.4039, 0.2555, 0.4801, 0.2555, 0.4801, 0.3394, 0.4039, 0.3105, 0.3882, 0.2365, 0.4554, 0.8679, 0.2823, 0.8415, 0.2774, 0.8361, 0.2986, 0.2365, 0.4554, 0.3105, 0.3882, 0.2764, 0.3669, 0.2155, 0.4222, 0.2155, 0.4222, 0.2764, 0.3669, 0.2371, 0.3393, 0.1927, 0.3797, 0.8679, 0.2823, 0.8361, 0.2986, 0.8683, 0.2931, 0.1927, 0.3797, 0.2371, 0.3393, 0.1922, 0.3051, 0.168, 0.327, 0.8072, 0.1406, 0.7804, 0.14, 0.8076, 0.1539, 0.168, 0.327, 0.1922, 0.3051, 0.1414, 0.2635, 0.8076, 0.1539, 0.7804, 0.14, 0.7759, 0.1584, 0.7521, 0.3254, 0.6565, 0.2737, 0.6484, 0.2855, 0.7481, 0.3394, 0.8092, 0.07189, 0.7861, 0.07506, 0.8, 0.08965, 0.7481, 0.3394, 0.6484, 0.2855, 0.6389, 0.2983, 0.7426, 0.3544, 0.7426, 0.3544, 0.6389, 0.2983, 0.6238, 0.3178, 0.7322, 0.3764, 0.8, 0.08965, 0.7861, 0.07506, 0.7787, 0.0844, 0.7322, 0.3764, 0.6238, 0.3178, 0.6081, 0.3367, 0.72, 0.3972, 0.8, 0.08965, 0.7787, 0.0844, 0.7709, 0.09441, 0.72, 0.3972, 0.6081, 0.3367, 0.5924, 0.3541, 0.7061, 0.4155, 0.8, 0.08965, 0.7709, 0.09441, 0.7923, 0.106, 0.7061, 0.4155, 0.5924, 0.3541, 0.5775, 0.369, 0.691, 0.4304, 0.7923, 0.106, 0.7709, 0.09441, 0.763, 0.1049, 0.7872, 0.118, 0.691, 0.4304, 0.5775, 0.369, 0.5639, 0.3807, 0.6749, 0.4407, 0.3832, 0.4206, 0.4263, 0.2899, 0.4047, 0.2899, 0.3636, 0.4145, 0.3636, 0.4145, 0.4047, 0.2899, 0.3774, 0.289, 0.3394, 0.4039, 0.3394, 0.4039, 0.3774, 0.289, 0.3439, 0.2869, 0.3105, 0.3882, 0.7872, 0.118, 0.763, 0.1049, 0.7499, 0.1236, 0.7804, 0.14, 0.3105, 0.3882, 0.3439, 0.2869, 0.304, 0.2834, 0.2764, 0.3669, 0.2764, 0.3669, 0.304, 0.2834, 0.2572, 0.2785, 0.2371, 0.3393, 0.7903, 0.6235, 0.791, 0.6351, 0.7992, 0.632, 0.2371, 0.3393, 0.2572, 0.2785, 0.2031, 0.2719, 0.1922, 0.3051, 0.7804, 0.14, 0.7499, 0.1236, 0.7426, 0.1345, 0.1922, 0.3051, 0.2031, 0.2719, 0.1414, 0.2635, 0.7804, 0.14, 0.7426, 0.1345, 0.7759, 0.1584, 0.7759, 0.1584, 0.7426, 0.1345, 0.7261, 0.159, 0.7699, 0.1827, 0.7699, 0.1827, 0.7261, 0.159, 0.7146, 0.1768, 0.7656, 0.2043, 0.8361, 0.02867, 0.8277, 0.02218, 0.8114, 0.02748, 0.834, 0.03968, 0.7656, 0.2043, 0.7146, 0.1768, 0.7048, 0.1925, 0.7626, 0.2237, 0.834, 0.03968, 0.8114, 0.02748, 0.8121, 0.04282, 0.7626, 0.2237, 0.7048, 0.1925, 0.6965, 0.2064, 0.7607, 0.2411, 0.834, 0.03968, 0.8121, 0.04282, 0.8246, 0.04341, 0.7607, 0.2411, 0.6965, 0.2064, 0.6892, 0.219, 0.7594, 0.257, 0.7594, 0.257, 0.6892, 0.219, 0.6825, 0.2306, 0.7586, 0.2717, 0.8246, 0.04341, 0.8121, 0.04282, 0.8159, 0.05942, 0.7586, 0.2717, 0.6825, 0.2306, 0.6763, 0.2415, 0.7577, 0.2855, 0.8159, 0.05942, 0.8121, 0.04282, 0.8039, 0.05296, 0.7577, 0.2855, 0.6763, 0.2415, 0.6701, 0.2521, 0.7566, 0.2988, 0.8159, 0.05942, 0.8039, 0.05296, 0.7949, 0.06414, 0.8092, 0.07189, 0.7566, 0.2988, 0.6701, 0.2521, 0.6636, 0.2627, 0.7548, 0.312, 0.7548, 0.312, 0.6636, 0.2627, 0.6565, 0.2737, 0.7521, 0.3254, 0.8092, 0.07189, 0.7949, 0.06414, 0.7861, 0.07506, 0.3439, 0.2869, 0.328, 0.1785, 0.2908, 0.1942, 0.304, 0.2834, 0.304, 0.2834, 0.2908, 0.1942, 0.2476, 0.2134, 0.2572, 0.2785, 0.2572, 0.2785, 0.2476, 0.2134, 0.1979, 0.2364, 0.2031, 0.2719, 0.7499, 0.1236, 0.7238, 0.09559, 0.7426, 0.1345, 0.2031, 0.2719, 0.1979, 0.2364, 0.1414, 0.2635, 0.7426, 0.1345, 0.7238, 0.09559, 0.713, 0.1027, 0.7426, 0.1345, 0.713, 0.1027, 0.6887, 0.1188, 0.7261, 0.159, 0.7261, 0.159, 0.6887, 0.1188, 0.6711, 0.13, 0.7146, 0.1768, 0.7146, 0.1768, 0.6711, 0.13, 0.6555, 0.1395, 0.7048, 0.1925, 0.7048, 0.1925, 0.6555, 0.1395, 0.6417, 0.1475, 0.6965, 0.2064, 0.6965, 0.2064, 0.6417, 0.1475, 0.6292, 0.1546, 0.6892, 0.219, 0.6892, 0.219, 0.6292, 0.1546, 0.6177, 0.1609, 0.6825, 0.2306, 0.8121, 0.04282, 0.8114, 0.02748, 0.7937, 0.04199, 0.6825, 0.2306, 0.6177, 0.1609, 0.6068, 0.1668, 0.6763, 0.2415, 0.8121, 0.04282, 0.7937, 0.04199, 0.8039, 0.05296, 0.6763, 0.2415, 0.6068, 0.1668, 0.5963, 0.1728, 0.6701, 0.2521, 0.8039, 0.05296, 0.7937, 0.04199, 0.7826, 0.05099, 0.7949, 0.06414, 0.6701, 0.2521, 0.5963, 0.1728, 0.5858, 0.1791, 0.6636, 0.2627, 0.6636, 0.2627, 0.5858, 0.1791, 0.5749, 0.186, 0.6565, 0.2737, 0.7949, 0.06414, 0.7826, 0.05099, 0.7861, 0.07506, 0.6565, 0.2737, 0.5749, 0.186, 0.5632, 0.194, 0.6484, 0.2855, 0.7861, 0.07506, 0.7826, 0.05099, 0.7718, 0.05972, 0.6484, 0.2855, 0.5632, 0.194, 0.5505, 0.2033, 0.6389, 0.2983, 0.7861, 0.07506, 0.7718, 0.05972, 0.759, 0.06997, 0.6389, 0.2983, 0.5505, 0.2033, 0.5312, 0.2183, 0.6238, 0.3178, 0.7861, 0.07506, 0.759, 0.06997, 0.7787, 0.0844, 0.6238, 0.3178, 0.5312, 0.2183, 0.5126, 0.234, 0.6081, 0.3367, 0.7787, 0.0844, 0.759, 0.06997, 0.7709, 0.09441, 0.6081, 0.3367, 0.5126, 0.234, 0.4954, 0.2498, 0.5924, 0.3541, 0.5924, 0.3541, 0.4954, 0.2498, 0.4806, 0.265, 0.5775, 0.369, 0.7709, 0.09441, 0.759, 0.06997, 0.7472, 0.07904, 0.763, 0.1049, 0.5775, 0.369, 0.4806, 0.265, 0.4692, 0.279, 0.5639, 0.3807, 0.763, 0.1049, 0.7472, 0.07904, 0.7342, 0.08858, 0.4263, 0.2899, 0.4057, 0.1501, 0.3851, 0.1567, 0.4047, 0.2899, 0.4047, 0.2899, 0.3851, 0.1567, 0.3593, 0.1661, 0.3774, 0.289, 0.3774, 0.289, 0.3593, 0.1661, 0.328, 0.1785, 0.3439, 0.2869, 0.763, 0.1049, 0.7342, 0.08858, 0.7238, 0.09559, 0.7499, 0.1236, 0.6417, 0.1475, 0.6109, 0.08025, 0.5955, 0.08091, 0.6292, 0.1546, 0.8114, 0.02748, 0.8121, 0.01631, 0.7937, 0.02635, 0.6292, 0.1546, 0.5955, 0.08091, 0.5813, 0.08124, 0.6177, 0.1609, 0.8114, 0.02748, 0.7937, 0.02635, 0.7937, 0.04199, 0.6177, 0.1609, 0.5813, 0.08124, 0.5679, 0.08157, 0.6068, 0.1668, 0.6068, 0.1668, 0.5679, 0.08157, 0.555, 0.08223, 0.5963, 0.1728, 0.7937, 0.04199, 0.7937, 0.02635, 0.7758, 0.03597, 0.7826, 0.05099, 0.5963, 0.1728, 0.555, 0.08223, 0.5422, 0.08354, 0.5858, 0.1791, 0.5858, 0.1791, 0.5422, 0.08354, 0.5291, 0.08583, 0.5749, 0.186, 0.5749, 0.186, 0.5291, 0.08583, 0.5155, 0.08945, 0.5632, 0.194, 0.7826, 0.05099, 0.7758, 0.03597, 0.7638, 0.0422, 0.7718, 0.05972, 0.5632, 0.194, 0.5155, 0.08945, 0.5009, 0.0947, 0.5505, 0.2033, 0.7718, 0.05972, 0.7638, 0.0422, 0.7495, 0.0493, 0.759, 0.06997, 0.5505, 0.2033, 0.5009, 0.0947, 0.4794, 0.1047, 0.5312, 0.2183, 0.5312, 0.2183, 0.4794, 0.1047, 0.459, 0.1168, 0.5126, 0.234, 0.5126, 0.234, 0.459, 0.1168, 0.441, 0.1307, 0.4954, 0.2498, 0.4954, 0.2498, 0.441, 0.1307, 0.4263, 0.1461, 0.4806, 0.265, 0.759, 0.06997, 0.7495, 0.0493, 0.7363, 0.05512, 0.7472, 0.07904, 0.4215, 0.146, 0.3408, 0.03206, 0.3268, 0.03876, 0.4057, 0.1501, 0.7472, 0.07904, 0.7363, 0.05512, 0.7213, 0.06051, 0.7342, 0.08858, 0.4057, 0.1501, 0.3268, 0.03876, 0.3099, 0.05062, 0.3851, 0.1567, 0.3851, 0.1567, 0.3099, 0.05062, 0.2899, 0.06823, 0.3593, 0.1661, 0.3593, 0.1661, 0.2899, 0.06823, 0.2668, 0.0922, 0.328, 0.1785, 0.7342, 0.08858, 0.7213, 0.06051, 0.7238, 0.09559, 0.328, 0.1785, 0.2668, 0.0922, 0.2405, 0.1231, 0.2908, 0.1942, 0.7238, 0.09559, 0.7213, 0.06051, 0.7052, 0.0645, 0.2908, 0.1942, 0.2405, 0.1231, 0.2109, 0.1616, 0.2476, 0.2134, 0.2476, 0.2134, 0.2109, 0.1616, 0.1779, 0.2082, 0.1979, 0.2364, 0.1979, 0.2364, 0.1779, 0.2082, 0.1414, 0.2635, 0.7238, 0.09559, 0.7052, 0.0645, 0.713, 0.1027, 0.713, 0.1027, 0.7052, 0.0645, 0.6914, 0.06764, 0.713, 0.1027, 0.6914, 0.06764, 0.6678, 0.07294, 0.6887, 0.1188, 0.8277, 0.02218, 0.8223, 0.01036, 0.8121, 0.01631, 0.8114, 0.02748, 0.6887, 0.1188, 0.6678, 0.07294, 0.6467, 0.07659, 0.6711, 0.13, 0.6711, 0.13, 0.6467, 0.07659, 0.6279, 0.07892, 0.6555, 0.1395, 0.6555, 0.1395, 0.6279, 0.07892, 0.6109, 0.08025, 0.6417, 0.1475, 0.3528, 0.8899, 0.3408, 0.7665, 0.3152, 0.7675, 0.3274, 0.893, 0.3274, 0.893, 0.3152, 0.7675, 0.2898, 0.7673, 0.302, 0.8925, 0.9294, 0.08797, 0.9091, 0.08195, 0.9057, 0.09604, 0.9292, 0.103, 0.302, 0.8925, 0.2898, 0.7673, 0.2655, 0.7656, 0.2774, 0.888, 0.9292, 0.103, 0.9057, 0.09604, 0.9302, 0.1189, 0.2774, 0.888, 0.2655, 0.7656, 0.2432, 0.7621, 0.2545, 0.8788, 0.9302, 0.1189, 0.9057, 0.09604, 0.9019, 0.1146, 0.3099, 0.05062, 0.1993, 0.0, 0.1879, 0.02154, 0.2899, 0.06823, 0.2899, 0.06823, 0.1879, 0.02154, 0.1768, 0.05103, 0.2668, 0.0922, 0.2668, 0.0922, 0.1768, 0.05103, 0.1664, 0.08922, 0.2405, 0.1231, 0.9302, 0.1189, 0.9019, 0.1146, 0.9005, 0.1249, 0.9332, 0.1346, 0.2405, 0.1231, 0.1664, 0.08922, 0.1569, 0.1369, 0.2109, 0.1616, 0.791, 0.6351, 0.7967, 0.6457, 0.7992, 0.632, 0.2109, 0.1616, 0.1569, 0.1369, 0.1484, 0.1947, 0.1779, 0.2082, 0.1779, 0.2082, 0.1484, 0.1947, 0.1414, 0.2635, 0.9332, 0.1346, 0.9005, 0.1249, 0.8988, 0.1367, 0.936, 0.1477, 0.936, 0.1477, 0.8988, 0.1367, 0.896, 0.1568, 0.9411, 0.1702, 0.6678, 0.07294, 0.6689, 0.03363, 0.648, 0.03082, 0.6467, 0.07659, 0.6467, 0.07659, 0.648, 0.03082, 0.6293, 0.02704, 0.6279, 0.07892, 0.9411, 0.01843, 0.9364, 0.01231, 0.926, 0.01996, 0.6279, 0.07892, 0.6293, 0.02704, 0.6125, 0.0226, 0.6109, 0.08025, 0.6109, 0.08025, 0.6125, 0.0226, 0.5973, 0.01782, 0.5955, 0.08091, 0.9364, 0.01231, 0.926, 0.01996, 0.9339, 0.03485, 0.5955, 0.08091, 0.5973, 0.01782, 0.5832, 0.01302, 0.5813, 0.08124, 0.9339, 0.03485, 0.926, 0.01996, 0.9228, 0.03154, 0.5813, 0.08124, 0.5832, 0.01302, 0.5699, 0.008517, 0.5679, 0.08157, 0.5679, 0.08157, 0.5699, 0.008517, 0.5571, 0.004634, 0.555, 0.08223, 0.9339, 0.03485, 0.9228, 0.03154, 0.919, 0.04521, 0.9318, 0.05667, 0.555, 0.08223, 0.5571, 0.004634, 0.5445, 0.001688, 0.5422, 0.08354, 0.5422, 0.08354, 0.5445, 0.001688, 0.5315, 0.0, 0.5291, 0.08583, 0.9318, 0.05667, 0.919, 0.04521, 0.9151, 0.05929, 0.4246, 0.8619, 0.4144, 0.7564, 0.4028, 0.759, 0.4135, 0.869, 0.9318, 0.05667, 0.9151, 0.05929, 0.9305, 0.07105, 0.4135, 0.869, 0.4028, 0.759, 0.3888, 0.7614, 0.3999, 0.8757, 0.9305, 0.07105, 0.9151, 0.05929, 0.9091, 0.08195, 0.9294, 0.08797, 0.3999, 0.8757, 0.3888, 0.7614, 0.3656, 0.7644, 0.3772, 0.884, 0.3772, 0.884, 0.3656, 0.7644, 0.3408, 0.7665, 0.3528, 0.8899, 0.9005, 0.1249, 0.8622, 0.1126, 0.8988, 0.1367, 0.8988, 0.1367, 0.8622, 0.1126, 0.8461, 0.136, 0.896, 0.1568, 0.896, 0.1568, 0.8461, 0.136, 0.8361, 0.1494, 0.8943, 0.1737, 0.93, 0.001512, 0.9165, 0.0, 0.9364, 0.01231, 0.7775, 0.7655, 0.7253, 0.7812, 0.7211, 0.7992, 0.7803, 0.7814, 0.9364, 0.01231, 0.9165, 0.0, 0.9158, 0.01569, 0.926, 0.01996, 0.7803, 0.7814, 0.7211, 0.7992, 0.7178, 0.816, 0.7836, 0.7963, 0.7836, 0.7963, 0.7178, 0.816, 0.7152, 0.8317, 0.7871, 0.8101, 0.926, 0.01996, 0.9158, 0.01569, 0.9104, 0.02637, 0.7871, 0.8101, 0.7152, 0.8317, 0.7129, 0.8465, 0.7908, 0.8231, 0.926, 0.01996, 0.9104, 0.02637, 0.9228, 0.03154, 0.7908, 0.8231, 0.7129, 0.8465, 0.7108, 0.8603, 0.7942, 0.8353, 0.7942, 0.8353, 0.7108, 0.8603, 0.7085, 0.8735, 0.7971, 0.8469, 0.9228, 0.03154, 0.9104, 0.02637, 0.9007, 0.04548, 0.919, 0.04521, 0.7971, 0.8469, 0.7085, 0.8735, 0.7058, 0.8859, 0.7992, 0.8579, 0.4242, 0.7536, 0.4246, 0.6374, 0.4148, 0.6345, 0.4144, 0.7564, 0.919, 0.04521, 0.9007, 0.04548, 0.8942, 0.058, 0.9151, 0.05929, 0.4144, 0.7564, 0.4148, 0.6345, 0.4032, 0.6318, 0.4028, 0.759, 0.4028, 0.759, 0.4032, 0.6318, 0.3892, 0.6293, 0.3888, 0.7614, 0.9151, 0.05929, 0.8942, 0.058, 0.8887, 0.06853, 0.9091, 0.08195, 0.3888, 0.7614, 0.3892, 0.6293, 0.3661, 0.6262, 0.3656, 0.7644, 0.3656, 0.7644, 0.3661, 0.6262, 0.3413, 0.6239, 0.3408, 0.7665, 0.9091, 0.08195, 0.8887, 0.06853, 0.8829, 0.07937, 0.3408, 0.7665, 0.3413, 0.6239, 0.3157, 0.6226, 0.3152, 0.7675, 0.3152, 0.7675, 0.3157, 0.6226, 0.2904, 0.6227, 0.2898, 0.7673, 0.9091, 0.08195, 0.8829, 0.07937, 0.8768, 0.09012, 0.9057, 0.09604, 0.2898, 0.7673, 0.2904, 0.6227, 0.266, 0.6242, 0.2655, 0.7656, 0.2655, 0.7656, 0.266, 0.6242, 0.2437, 0.6274, 0.2432, 0.7621, 0.9057, 0.09604, 0.8768, 0.09012, 0.9019, 0.1146, 0.2432, 0.7621, 0.2437, 0.6274, 0.2243, 0.6325, 0.2238, 0.7568, 0.1879, 0.02154, 0.08055, 0.03856, 0.08219, 0.06604, 0.1768, 0.05103, 0.9019, 0.1146, 0.8768, 0.09012, 0.868, 0.1042, 0.1768, 0.05103, 0.08219, 0.06604, 0.08847, 0.1016, 0.1664, 0.08922, 0.9019, 0.1146, 0.868, 0.1042, 0.9005, 0.1249, 0.1664, 0.08922, 0.08847, 0.1016, 0.1, 0.1459, 0.1569, 0.1369, 0.9005, 0.1249, 0.868, 0.1042, 0.8622, 0.1126, 0.791, 0.6351, 0.7844, 0.6505, 0.7967, 0.6457, 0.1569, 0.1369, 0.1, 0.1459, 0.1175, 0.1996, 0.1484, 0.1947, 0.1484, 0.1947, 0.1175, 0.1996, 0.1414, 0.2635, 0.7085, 0.8735, 0.6174, 0.8435, 0.6097, 0.8543, 0.7058, 0.8859, 0.7058, 0.8859, 0.6097, 0.8543, 0.6016, 0.8646, 0.7024, 0.8978, 0.9007, 0.04548, 0.8871, 0.03803, 0.8942, 0.058, 0.7024, 0.8978, 0.6016, 0.8646, 0.5929, 0.8747, 0.698, 0.9093, 0.8942, 0.058, 0.8871, 0.03803, 0.8744, 0.05435, 0.4032, 0.6318, 0.4147, 0.5217, 0.4012, 0.5149, 0.3892, 0.6293, 0.8942, 0.058, 0.8744, 0.05435, 0.8887, 0.06853, 0.3892, 0.6293, 0.4012, 0.5149, 0.3786, 0.5065, 0.3661, 0.6262, 0.3661, 0.6262, 0.3786, 0.5065, 0.3542, 0.5003, 0.3413, 0.6239, 0.8887, 0.06853, 0.8744, 0.05435, 0.8829, 0.07937, 0.3413, 0.6239, 0.3542, 0.5003, 0.3288, 0.4971, 0.3157, 0.6226, 0.8829, 0.07937, 0.8744, 0.05435, 0.858, 0.07332, 0.3157, 0.6226, 0.3288, 0.4971, 0.3034, 0.4974, 0.2904, 0.6227, 0.8829, 0.07937, 0.858, 0.07332, 0.8768, 0.09012, 0.2904, 0.6227, 0.3034, 0.4974, 0.2788, 0.5017, 0.266, 0.6242, 0.8768, 0.09012, 0.858, 0.07332, 0.8501, 0.08109, 0.266, 0.6242, 0.2788, 0.5017, 0.2559, 0.5106, 0.2437, 0.6274, 0.1792, 0.4971, 0.1269, 0.5645, 0.1539, 0.5788, 0.2021, 0.5166, 0.7503, 0.7082, 0.7215, 0.7031, 0.7133, 0.7122, 0.2021, 0.5166, 0.1539, 0.5788, 0.1813, 0.5988, 0.2238, 0.544, 0.8768, 0.09012, 0.8403, 0.08897, 0.868, 0.1042, 0.08219, 0.06604, 0.008218, 0.1332, 0.02756, 0.1569, 0.08847, 0.1016, 0.08847, 0.1016, 0.02756, 0.1569, 0.05561, 0.1862, 0.1, 0.1459, 0.7441, 0.7223, 0.7133, 0.7122, 0.7056, 0.7215, 0.7406, 0.733, 0.1, 0.1459, 0.05561, 0.1862, 0.09327, 0.2216, 0.1175, 0.1996, 0.1175, 0.1996, 0.09327, 0.2216, 0.1414, 0.2635, 0.7406, 0.733, 0.7056, 0.7215, 0.6846, 0.7467, 0.7308, 0.7619, 0.7308, 0.7619, 0.6846, 0.7467, 0.6716, 0.7635, 0.7253, 0.7812, 0.7253, 0.7812, 0.6716, 0.7635, 0.6602, 0.7791, 0.7211, 0.7992, 0.9165, 0.0, 0.9073, 0.01103, 0.9158, 0.01569, 0.7211, 0.7992, 0.6602, 0.7791, 0.6501, 0.7937, 0.7178, 0.816, 0.7178, 0.816, 0.6501, 0.7937, 0.6411, 0.8073, 0.7152, 0.8317, 0.9158, 0.01569, 0.9073, 0.01103, 0.9001, 0.02073, 0.9104, 0.02637, 0.7152, 0.8317, 0.6411, 0.8073, 0.6328, 0.8201, 0.7129, 0.8465, 0.7129, 0.8465, 0.6328, 0.8201, 0.625, 0.8321, 0.7108, 0.8603, 0.7108, 0.8603, 0.625, 0.8321, 0.6174, 0.8435, 0.7085, 0.8735, 0.9104, 0.02637, 0.9001, 0.02073, 0.8871, 0.03803, 0.9007, 0.04548, 0.1269, 0.5645, 0.09672, 0.6812, 0.126, 0.6864, 0.1539, 0.5788, 0.7215, 0.7031, 0.697, 0.6819, 0.7133, 0.7122, 0.1539, 0.5788, 0.126, 0.6864, 0.1567, 0.6938, 0.1813, 0.5988, 0.7133, 0.7122, 0.697, 0.6819, 0.6863, 0.6875, 0.1813, 0.5988, 0.1567, 0.6938, 0.1884, 0.7034, 0.2086, 0.6253, 0.02756, 0.1569, 0.0, 0.2403, 0.03551, 0.2471, 0.05561, 0.1862, 0.7133, 0.7122, 0.6863, 0.6875, 0.7056, 0.7215, 0.05561, 0.1862, 0.03551, 0.2471, 0.08231, 0.2548, 0.09327, 0.2216, 0.791, 0.6351, 0.7793, 0.637, 0.7844, 0.6505, 0.09327, 0.2216, 0.08231, 0.2548, 0.1414, 0.2635, 0.7056, 0.7215, 0.6863, 0.6875, 0.6705, 0.6958, 0.7056, 0.7215, 0.6705, 0.6958, 0.6495, 0.707, 0.6846, 0.7467, 0.7844, 0.6505, 0.7793, 0.637, 0.7757, 0.6578, 0.6846, 0.7467, 0.6495, 0.707, 0.6307, 0.7172, 0.6716, 0.7635, 0.7757, 0.6578, 0.7793, 0.637, 0.7685, 0.6497, 0.6716, 0.7635, 0.6307, 0.7172, 0.6138, 0.7266, 0.6602, 0.7791, 0.6602, 0.7791, 0.6138, 0.7266, 0.5986, 0.7354, 0.6501, 0.7937, 0.6501, 0.7937, 0.5986, 0.7354, 0.5847, 0.7435, 0.6411, 0.8073, 0.7757, 0.6578, 0.7685, 0.6497, 0.76, 0.6534, 0.7687, 0.6632, 0.6411, 0.8073, 0.5847, 0.7435, 0.5718, 0.7511, 0.6328, 0.8201, 0.6328, 0.8201, 0.5718, 0.7511, 0.5597, 0.7582, 0.625, 0.8321, 0.7687, 0.6632, 0.76, 0.6534, 0.7498, 0.6578, 0.625, 0.8321, 0.5597, 0.7582, 0.5481, 0.765, 0.6174, 0.8435, 0.7687, 0.6632, 0.7498, 0.6578, 0.756, 0.6731, 0.6174, 0.8435, 0.5481, 0.765, 0.5366, 0.7715, 0.6097, 0.8543, 0.6097, 0.8543, 0.5366, 0.7715, 0.5249, 0.7778, 0.6016, 0.8646, 0.756, 0.6731, 0.7498, 0.6578, 0.7392, 0.6624, 0.6016, 0.8646, 0.5249, 0.7778, 0.5128, 0.784, 0.5929, 0.8747, 0.756, 0.6731, 0.7392, 0.6624, 0.7294, 0.6667, 0.7437, 0.6829, 0.5929, 0.8747, 0.5128, 0.784, 0.5, 0.7903, 0.5831, 0.8844, 0.5831, 0.8844, 0.5, 0.7903, 0.4813, 0.7988, 0.5683, 0.8973, 0.5683, 0.8973, 0.4813, 0.7988, 0.4638, 0.8061, 0.5536, 0.9077, 0.03197, 0.5537, 6.511e-08, 0.6772, 0.02043, 0.6761, 0.0529, 0.5506, 0.7437, 0.6829, 0.7294, 0.6667, 0.7102, 0.6755, 0.7285, 0.6962, 0.0529, 0.5506, 0.02043, 0.6761, 0.04358, 0.6762, 0.076, 0.551, 0.076, 0.551, 0.04358, 0.6762, 0.06913, 0.6779, 0.1008, 0.5554, 0.7285, 0.6962, 0.7102, 0.6755, 0.697, 0.6819, 0.7215, 0.7031, 0.1008, 0.5554, 0.06913, 0.6779, 0.09672, 0.6812, 0.1269, 0.5645, 0.7793, 0.637, 0.7734, 0.6283, 0.7685, 0.6497, 0.6307, 0.7172, 0.6136, 0.6547, 0.5945, 0.6558, 0.6138, 0.7266, 0.6138, 0.7266, 0.5945, 0.6558, 0.5771, 0.6566, 0.5986, 0.7354, 0.7685, 0.6497, 0.7734, 0.6283, 0.7613, 0.6393, 0.5986, 0.7354, 0.5771, 0.6566, 0.5611, 0.6573, 0.5847, 0.7435, 0.7685, 0.6497, 0.7613, 0.6393, 0.76, 0.6534, 0.5847, 0.7435, 0.5611, 0.6573, 0.5464, 0.6579, 0.5718, 0.7511, 0.76, 0.6534, 0.7613, 0.6393, 0.751, 0.6408, 0.5718, 0.7511, 0.5464, 0.6579, 0.5325, 0.6584, 0.5597, 0.7582, 0.76, 0.6534, 0.751, 0.6408, 0.7498, 0.6578, 0.5597, 0.7582, 0.5325, 0.6584, 0.5191, 0.659, 0.5481, 0.765, 0.7498, 0.6578, 0.751, 0.6408, 0.7397, 0.6425, 0.5481, 0.765, 0.5191, 0.659, 0.506, 0.6597, 0.5366, 0.7715, 0.5366, 0.7715, 0.506, 0.6597, 0.4929, 0.6606, 0.5249, 0.7778, 0.7498, 0.6578, 0.7397, 0.6425, 0.7285, 0.6441, 0.7392, 0.6624, 0.5249, 0.7778, 0.4929, 0.6606, 0.4794, 0.6617, 0.5128, 0.784, 0.7392, 0.6624, 0.7285, 0.6441, 0.7294, 0.6667, 0.5128, 0.784, 0.4794, 0.6617, 0.4653, 0.6632, 0.5, 0.7903, 0.7294, 0.6667, 0.7285, 0.6441, 0.7151, 0.6459, 0.5, 0.7903, 0.4653, 0.6632, 0.445, 0.6659, 0.4813, 0.7988, 0.4813, 0.7988, 0.445, 0.6659, 0.4263, 0.6689, 0.4638, 0.8061, 6.511e-08, 0.6772, 0.0, 0.8199, 0.02043, 0.821, 0.02043, 0.6761, 0.7294, 0.6667, 0.7151, 0.6459, 0.7025, 0.6475, 0.7102, 0.6755, 0.02043, 0.6761, 0.02043, 0.821, 0.04358, 0.8209, 0.04358, 0.6762, 0.04358, 0.6762, 0.04358, 0.8209, 0.06913, 0.8192, 0.06913, 0.6779, 0.7102, 0.6755, 0.7025, 0.6475, 0.6881, 0.649, 0.697, 0.6819, 0.06913, 0.6779, 0.06913, 0.8192, 0.09672, 0.8159, 0.09672, 0.6812, 0.09672, 0.6812, 0.09672, 0.8159, 0.126, 0.8107, 0.126, 0.6864, 0.126, 0.6864, 0.126, 0.8107, 0.1567, 0.8034, 0.1567, 0.6938, 0.697, 0.6819, 0.6881, 0.649, 0.6761, 0.65, 0.6863, 0.6875, 0.1567, 0.6938, 0.1567, 0.8034, 0.1884, 0.7937, 0.1884, 0.7034, 0.0, 0.2403, 0.01317, 0.3295, 0.04511, 0.3121, 0.03551, 0.2471, 0.03551, 0.2471, 0.04511, 0.3121, 0.08754, 0.2902, 0.08231, 0.2548, 0.08231, 0.2548, 0.08754, 0.2902, 0.1414, 0.2635, 0.6863, 0.6875, 0.6761, 0.65, 0.6705, 0.6958, 0.6705, 0.6958, 0.6761, 0.65, 0.6584, 0.6514, 0.6705, 0.6958, 0.6584, 0.6514, 0.6348, 0.6533, 0.6495, 0.707, 0.6495, 0.707, 0.6348, 0.6533, 0.6136, 0.6547, 0.6307, 0.7172])
me_beziercurve.materials.append(mat_blue)
me_beziercurve.use_remesh_preserve_volume = False
me_beziercurve.use_remesh_preserve_attributes = False
me_beziercurve.use_mirror_vertex_groups = False
me_beziercurve.update()

# ---- objects
ob_slime_mesh = bpy.data.objects.new('Slime Mesh', me_beziercurve)

# ---- transforms, parenting, visibility, modifiers, constraints
ob_slime_mesh.location = (0.0, 0.0, 0.0)
ob_slime_mesh.lineart.crease_threshold = 0.0

# ---- collection membership
col_collection.objects.link(ob_slime_mesh)

# ---- scene / render settings (as saved in the file)
scene.frame_start = 1; scene.frame_end = 250; scene.frame_set(1)
scene.render.engine = 'BLENDER_EEVEE_NEXT'
scene.cycles.use_denoising = False
scene.cycles.samples = 128
scene.cycles.sampling_pattern = 'TABULATED_SOBOL'
scene.cycles.use_adaptive_sampling = False
scene.cycles.use_light_tree = False
scene.view_settings.view_transform = 'Filmic'
bpy.context.view_layer.update()

# ---- added for rendering (the .blend has no active camera and no usable light): camera, sun
cam_auto = bpy.data.cameras.new('AutoCamera')
cam_auto.lens = 50.0
cam_auto.sensor_width = 36.0
cam_auto.clip_end = 1000.0
ob_auto_camera = bpy.data.objects.new('AutoCamera', cam_auto)
scene.collection.objects.link(ob_auto_camera)
ob_auto_camera.location = (0.758318, -0.909981, 0.823808)
ob_auto_camera.rotation_euler = (1.09748, -7.21219e-08, 0.694738)
scene.camera = ob_auto_camera
light_auto_sun = bpy.data.lights.new('AutoSun', 'SUN')
light_auto_sun.energy = 3.0
light_auto_sun.angle = 0.0523599
ob_auto_sun = bpy.data.objects.new('AutoSun', light_auto_sun)
scene.collection.objects.link(ob_auto_sun)
ob_auto_sun.rotation_euler = (0.872665, 0.174533, 0.523599)
bpy.context.view_layer.update()
